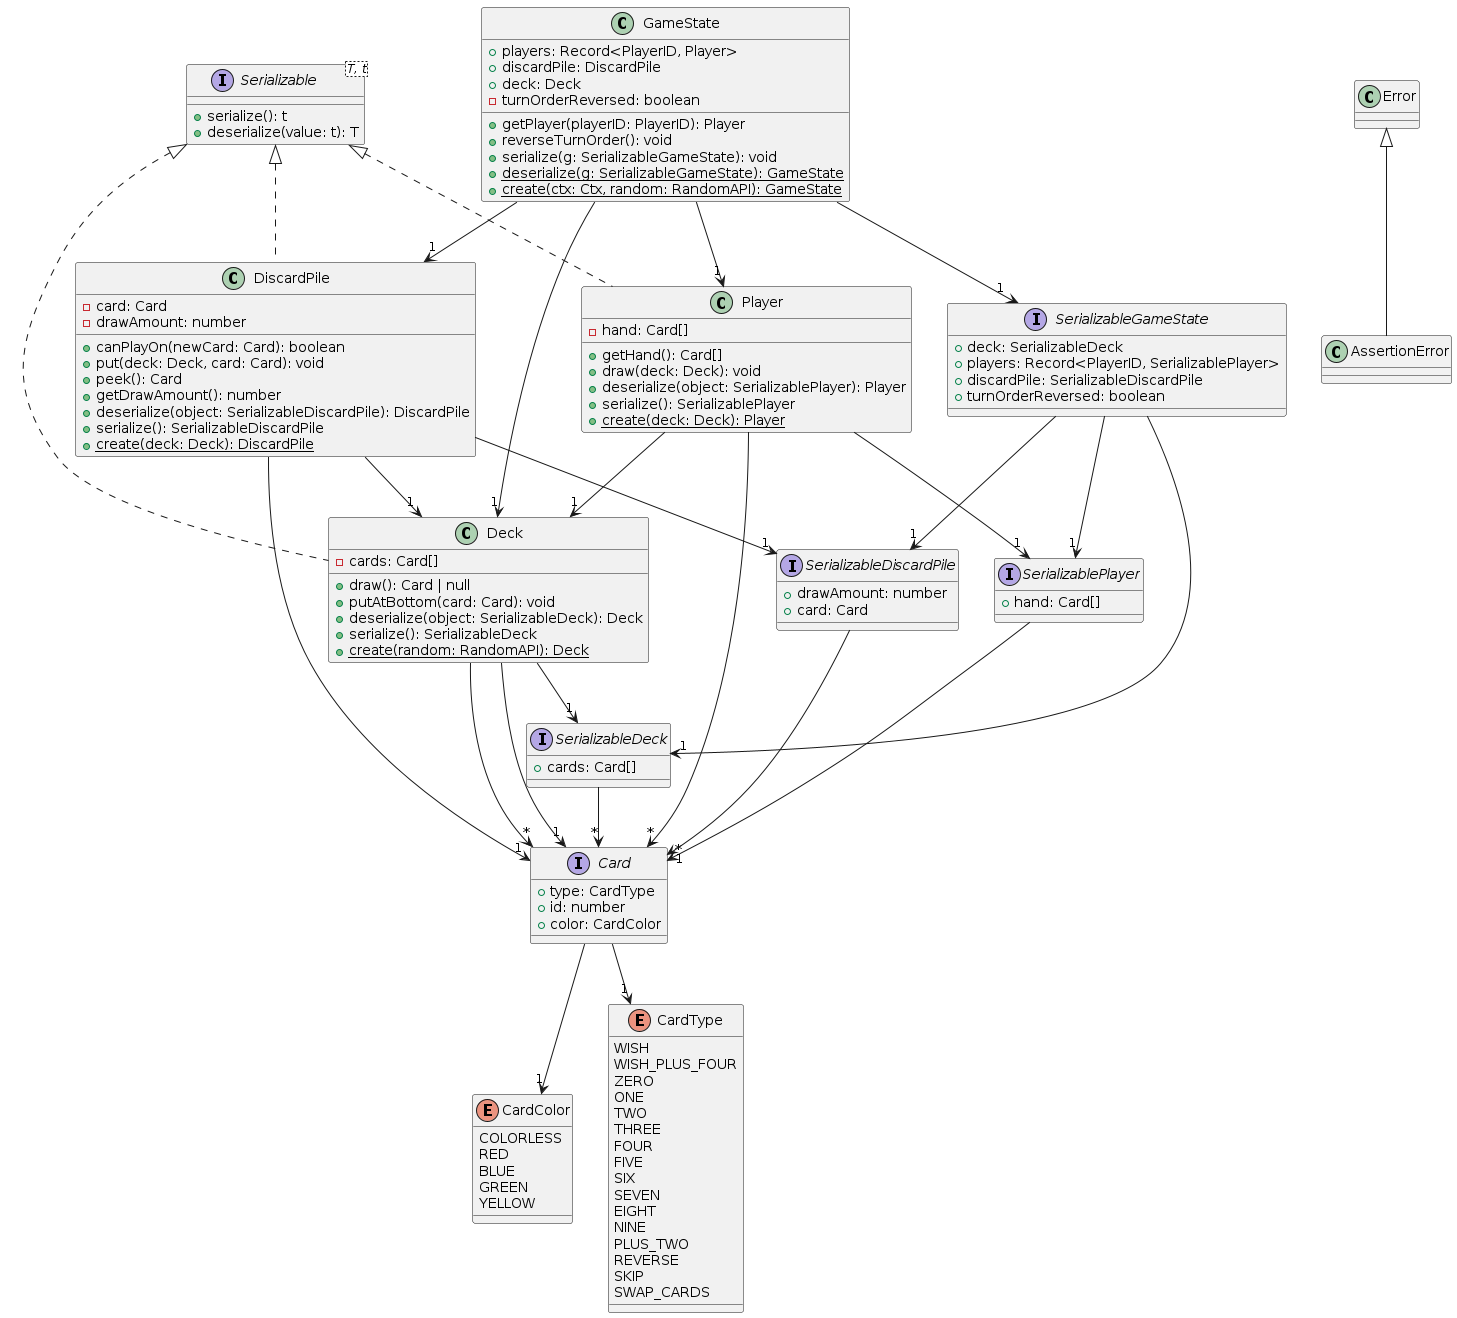

The diagram above was rendered by PlantUML. Its source (embedded in the PNG):
@startuml
interface Card {
    +type: CardType
    +id: number
    +color: CardColor
}
enum CardColor {
    COLORLESS
    RED
    BLUE
    GREEN
    YELLOW
}
enum CardType {
    WISH
    WISH_PLUS_FOUR
    ZERO
    ONE
    TWO
    THREE
    FOUR
    FIVE
    SIX
    SEVEN
    EIGHT
    NINE
    PLUS_TWO
    REVERSE
    SKIP
    SWAP_CARDS
}
class AssertionError extends Error

class Player implements Serializable {
    -hand: Card[]
    +getHand(): Card[]
    +draw(deck: Deck): void
    +deserialize(object: SerializablePlayer): Player
    +serialize(): SerializablePlayer
    +{static} create(deck: Deck): Player
}
interface SerializablePlayer {
    +hand: Card[]
}
class DiscardPile implements Serializable {
    -card: Card
    -drawAmount: number
    +canPlayOn(newCard: Card): boolean
    +put(deck: Deck, card: Card): void
    +peek(): Card
    +getDrawAmount(): number
    +deserialize(object: SerializableDiscardPile): DiscardPile
    +serialize(): SerializableDiscardPile
    +{static} create(deck: Deck): DiscardPile
}
interface SerializableDiscardPile {
    +drawAmount: number
    +card: Card
}
class Deck implements Serializable {
    -cards: Card[]
    +draw(): Card | null
    +putAtBottom(card: Card): void
    +deserialize(object: SerializableDeck): Deck
    +serialize(): SerializableDeck
    +{static} create(random: RandomAPI): Deck
}
interface SerializableDeck {
    +cards: Card[]
}
interface Serializable<T, t> {
    +serialize(): t
    +deserialize(value: t): T
}
class GameState {
    +players: Record<PlayerID, Player>
    +discardPile: DiscardPile
    +deck: Deck
    -turnOrderReversed: boolean
    +getPlayer(playerID: PlayerID): Player
    +reverseTurnOrder(): void
    +serialize(g: SerializableGameState): void
    +{static} deserialize(g: SerializableGameState): GameState
    +{static} create(ctx: Ctx, random: RandomAPI): GameState
}
interface SerializableGameState {
    +deck: SerializableDeck
    +players: Record<PlayerID, SerializablePlayer>
    +discardPile: SerializableDiscardPile
    +turnOrderReversed: boolean
}
Card --> "1" CardType
Card --> "1" CardColor
Player --> "*" Card
Player --> "1" Deck
Player --> "1" SerializablePlayer
SerializablePlayer --> "*" Card
DiscardPile --> "1" Card
DiscardPile --> "1" Deck
DiscardPile --> "1" SerializableDiscardPile
SerializableDiscardPile --> "1" Card
Deck --> "*" Card
Deck --> "1" Card
Deck --> "1" SerializableDeck
SerializableDeck --> "*" Card
GameState --> "1" Player
GameState --> "1" DiscardPile
GameState --> "1" Deck
GameState --> "1" SerializableGameState
SerializableGameState --> "1" SerializableDeck
SerializableGameState --> "1" SerializablePlayer
SerializableGameState --> "1" SerializableDiscardPile
@enduml